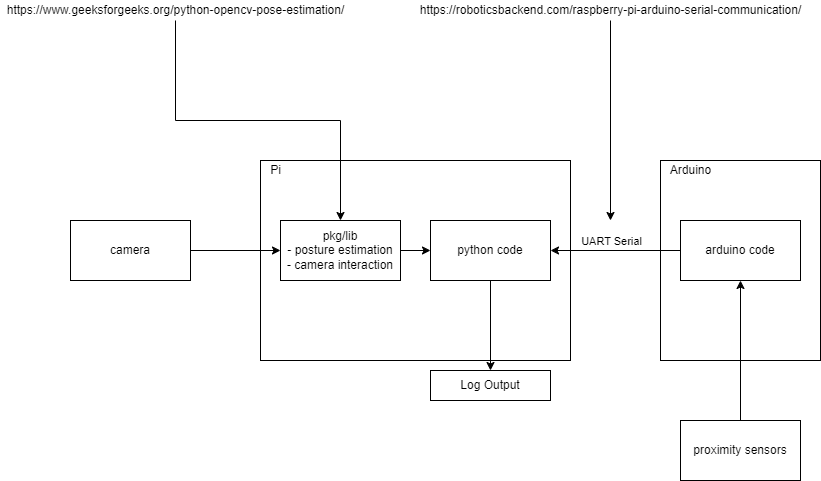

The diagram above was exported from draw.io. Its source (the exported page's mxGraphModel, read from the mxfile embedded in the PNG):
<mxGraphModel dx="2531" dy="649" grid="1" gridSize="10" guides="1" tooltips="1" connect="1" arrows="1" fold="1" page="1" pageScale="1" pageWidth="850" pageHeight="1100" math="0" shadow="0">
  <root>
    <mxCell id="0" />
    <mxCell id="1" parent="0" />
    <mxCell id="Y2eDvto4EOoXFh0UXyF2-6" value="" style="rounded=0;whiteSpace=wrap;html=1;" vertex="1" parent="1">
      <mxGeometry x="640" y="370" width="160" height="200" as="geometry" />
    </mxCell>
    <mxCell id="Y2eDvto4EOoXFh0UXyF2-3" value="" style="rounded=0;whiteSpace=wrap;html=1;" vertex="1" parent="1">
      <mxGeometry x="240" y="370" width="310" height="200" as="geometry" />
    </mxCell>
    <mxCell id="Y2eDvto4EOoXFh0UXyF2-11" style="edgeStyle=orthogonalEdgeStyle;rounded=0;orthogonalLoop=1;jettySize=auto;html=1;exitX=1;exitY=0.5;exitDx=0;exitDy=0;entryX=0;entryY=0.5;entryDx=0;entryDy=0;" edge="1" parent="1" source="Y2eDvto4EOoXFh0UXyF2-1" target="Y2eDvto4EOoXFh0UXyF2-2">
      <mxGeometry relative="1" as="geometry" />
    </mxCell>
    <mxCell id="Y2eDvto4EOoXFh0UXyF2-1" value="camera" style="rounded=0;whiteSpace=wrap;html=1;" vertex="1" parent="1">
      <mxGeometry x="50" y="430" width="120" height="60" as="geometry" />
    </mxCell>
    <mxCell id="Y2eDvto4EOoXFh0UXyF2-12" style="edgeStyle=orthogonalEdgeStyle;rounded=0;orthogonalLoop=1;jettySize=auto;html=1;exitX=1;exitY=0.5;exitDx=0;exitDy=0;entryX=0;entryY=0.5;entryDx=0;entryDy=0;" edge="1" parent="1" source="Y2eDvto4EOoXFh0UXyF2-2" target="Y2eDvto4EOoXFh0UXyF2-4">
      <mxGeometry relative="1" as="geometry" />
    </mxCell>
    <mxCell id="Y2eDvto4EOoXFh0UXyF2-2" value="pkg/lib&lt;br&gt;- posture estimation&lt;br&gt;- camera interaction" style="rounded=0;whiteSpace=wrap;html=1;" vertex="1" parent="1">
      <mxGeometry x="260" y="430" width="120" height="60" as="geometry" />
    </mxCell>
    <mxCell id="Y2eDvto4EOoXFh0UXyF2-23" style="edgeStyle=orthogonalEdgeStyle;rounded=0;orthogonalLoop=1;jettySize=auto;html=1;exitX=0.5;exitY=1;exitDx=0;exitDy=0;entryX=0.5;entryY=0;entryDx=0;entryDy=0;" edge="1" parent="1" source="Y2eDvto4EOoXFh0UXyF2-4" target="Y2eDvto4EOoXFh0UXyF2-22">
      <mxGeometry relative="1" as="geometry" />
    </mxCell>
    <mxCell id="Y2eDvto4EOoXFh0UXyF2-4" value="python code" style="rounded=0;whiteSpace=wrap;html=1;" vertex="1" parent="1">
      <mxGeometry x="410" y="430" width="120" height="60" as="geometry" />
    </mxCell>
    <mxCell id="Y2eDvto4EOoXFh0UXyF2-13" style="edgeStyle=orthogonalEdgeStyle;rounded=0;orthogonalLoop=1;jettySize=auto;html=1;exitX=0;exitY=0.5;exitDx=0;exitDy=0;entryX=1;entryY=0.5;entryDx=0;entryDy=0;" edge="1" parent="1" source="Y2eDvto4EOoXFh0UXyF2-5" target="Y2eDvto4EOoXFh0UXyF2-4">
      <mxGeometry relative="1" as="geometry" />
    </mxCell>
    <mxCell id="Y2eDvto4EOoXFh0UXyF2-14" value="UART Serial" style="edgeLabel;html=1;align=center;verticalAlign=middle;resizable=0;points=[];" vertex="1" connectable="0" parent="Y2eDvto4EOoXFh0UXyF2-13">
      <mxGeometry x="0.0996" y="2" relative="1" as="geometry">
        <mxPoint x="1" y="-12" as="offset" />
      </mxGeometry>
    </mxCell>
    <mxCell id="Y2eDvto4EOoXFh0UXyF2-5" value="arduino code" style="rounded=0;whiteSpace=wrap;html=1;" vertex="1" parent="1">
      <mxGeometry x="660" y="430" width="120" height="60" as="geometry" />
    </mxCell>
    <mxCell id="Y2eDvto4EOoXFh0UXyF2-8" style="edgeStyle=orthogonalEdgeStyle;rounded=0;orthogonalLoop=1;jettySize=auto;html=1;exitX=0.5;exitY=0;exitDx=0;exitDy=0;entryX=0.5;entryY=1;entryDx=0;entryDy=0;" edge="1" parent="1" source="Y2eDvto4EOoXFh0UXyF2-7" target="Y2eDvto4EOoXFh0UXyF2-5">
      <mxGeometry relative="1" as="geometry" />
    </mxCell>
    <mxCell id="Y2eDvto4EOoXFh0UXyF2-7" value="proximity sensors" style="rounded=0;whiteSpace=wrap;html=1;" vertex="1" parent="1">
      <mxGeometry x="660" y="630" width="120" height="60" as="geometry" />
    </mxCell>
    <mxCell id="Y2eDvto4EOoXFh0UXyF2-9" value="Pi" style="text;html=1;align=center;verticalAlign=middle;resizable=0;points=[];autosize=1;strokeColor=none;fillColor=none;" vertex="1" parent="1">
      <mxGeometry x="240" y="370" width="30" height="20" as="geometry" />
    </mxCell>
    <mxCell id="Y2eDvto4EOoXFh0UXyF2-10" value="Arduino" style="text;html=1;align=center;verticalAlign=middle;resizable=0;points=[];autosize=1;strokeColor=none;fillColor=none;" vertex="1" parent="1">
      <mxGeometry x="640" y="370" width="60" height="20" as="geometry" />
    </mxCell>
    <mxCell id="Y2eDvto4EOoXFh0UXyF2-21" value="" style="edgeStyle=orthogonalEdgeStyle;rounded=0;orthogonalLoop=1;jettySize=auto;html=1;entryX=0.5;entryY=0;entryDx=0;entryDy=0;" edge="1" parent="1" source="Y2eDvto4EOoXFh0UXyF2-16" target="Y2eDvto4EOoXFh0UXyF2-2">
      <mxGeometry relative="1" as="geometry">
        <mxPoint x="155" y="310" as="targetPoint" />
      </mxGeometry>
    </mxCell>
    <mxCell id="Y2eDvto4EOoXFh0UXyF2-16" value="https://www.geeksforgeeks.org/python-opencv-pose-estimation/" style="text;html=1;align=center;verticalAlign=middle;resizable=0;points=[];autosize=1;strokeColor=none;fillColor=none;" vertex="1" parent="1">
      <mxGeometry x="-20" y="210" width="350" height="20" as="geometry" />
    </mxCell>
    <mxCell id="Y2eDvto4EOoXFh0UXyF2-19" value="" style="edgeStyle=orthogonalEdgeStyle;rounded=0;orthogonalLoop=1;jettySize=auto;html=1;" edge="1" parent="1" source="Y2eDvto4EOoXFh0UXyF2-17">
      <mxGeometry relative="1" as="geometry">
        <mxPoint x="590" y="430" as="targetPoint" />
      </mxGeometry>
    </mxCell>
    <mxCell id="Y2eDvto4EOoXFh0UXyF2-17" value="https://roboticsbackend.com/raspberry-pi-arduino-serial-communication/" style="text;html=1;align=center;verticalAlign=middle;resizable=0;points=[];autosize=1;strokeColor=none;fillColor=none;" vertex="1" parent="1">
      <mxGeometry x="390" y="210" width="400" height="20" as="geometry" />
    </mxCell>
    <mxCell id="Y2eDvto4EOoXFh0UXyF2-22" value="Log Output" style="rounded=0;whiteSpace=wrap;html=1;" vertex="1" parent="1">
      <mxGeometry x="410" y="580" width="120" height="30" as="geometry" />
    </mxCell>
  </root>
</mxGraphModel>